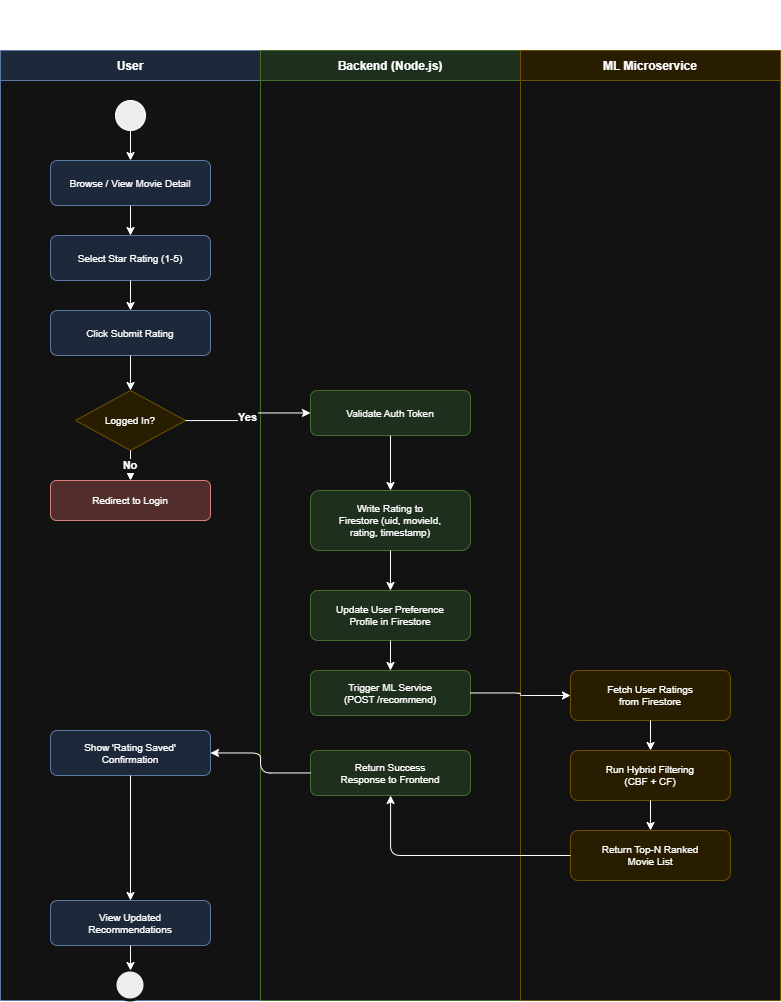

The diagram above was exported from draw.io. Its source (the exported page's mxGraphModel, read from the mxfile embedded in the PNG):
<mxGraphModel dx="1373" dy="703" grid="1" gridSize="10" guides="1" tooltips="1" connect="1" arrows="1" fold="1" page="1" pageScale="1" pageWidth="850" pageHeight="1050" math="0" shadow="0">
  <root>
    <mxCell id="0" />
    <mxCell id="1" parent="0" />
    <mxCell id="title" parent="1" style="text;html=1;strokeColor=none;fillColor=none;align=center;fontSize=15;fontStyle=1;" value="Activity Diagram — Movie Rating &amp; Recommendation Trigger" vertex="1">
      <mxGeometry height="35" width="600" x="100" y="20" as="geometry" />
    </mxCell>
    <mxCell id="swim" parent="1" style="shape=pool;startSize=0;horizontal=1;childLayout=stackLayout;horizontalStack=1;resizeParent=1;resizeParent=0;collapsible=0;marginBottom=0;" value="" vertex="1">
      <mxGeometry height="950" width="780" x="30" y="70" as="geometry" />
    </mxCell>
    <mxCell id="sw_user" parent="swim" style="swimlane;startSize=30;fillColor=#dae8fc;strokeColor=#6c8ebf;fontStyle=1;fontSize=12;" value="User" vertex="1">
      <mxGeometry height="950" width="260" as="geometry" />
    </mxCell>
    <mxCell id="r_start" parent="sw_user" style="ellipse;whiteSpace=wrap;html=1;aspect=fixed;fillColor=#000000;" value="" vertex="1">
      <mxGeometry height="30" width="30" x="115" y="50" as="geometry" />
    </mxCell>
    <mxCell id="r_a1" parent="sw_user" style="rounded=1;whiteSpace=wrap;html=1;fillColor=#dae8fc;strokeColor=#6c8ebf;fontSize=10;" value="Browse / View Movie Detail" vertex="1">
      <mxGeometry height="45" width="160" x="50" y="110" as="geometry" />
    </mxCell>
    <mxCell id="r_a2" parent="sw_user" style="rounded=1;whiteSpace=wrap;html=1;fillColor=#dae8fc;strokeColor=#6c8ebf;fontSize=10;" value="Select Star Rating (1-5)" vertex="1">
      <mxGeometry height="45" width="160" x="50" y="185" as="geometry" />
    </mxCell>
    <mxCell id="r_a3" parent="sw_user" style="rounded=1;whiteSpace=wrap;html=1;fillColor=#dae8fc;strokeColor=#6c8ebf;fontSize=10;" value="Click Submit Rating" vertex="1">
      <mxGeometry height="45" width="160" x="50" y="260" as="geometry" />
    </mxCell>
    <mxCell id="r_d1" parent="sw_user" style="rhombus;whiteSpace=wrap;html=1;fillColor=#fff2cc;strokeColor=#d6b656;fontSize=10;" value="Logged In?" vertex="1">
      <mxGeometry height="60" width="110" x="75" y="340" as="geometry" />
    </mxCell>
    <mxCell id="r_a_login" parent="sw_user" style="rounded=1;whiteSpace=wrap;html=1;fillColor=#f8cecc;strokeColor=#b85450;fontSize=10;" value="Redirect to Login" vertex="1">
      <mxGeometry height="40" width="160" x="50" y="430" as="geometry" />
    </mxCell>
    <mxCell id="r_view_conf" parent="sw_user" style="rounded=1;whiteSpace=wrap;html=1;fillColor=#dae8fc;strokeColor=#6c8ebf;fontSize=10;" value="Show 'Rating Saved'&#10;Confirmation" vertex="1">
      <mxGeometry height="45" width="160" x="50" y="680" as="geometry" />
    </mxCell>
    <mxCell id="r_view_recs" parent="sw_user" style="rounded=1;whiteSpace=wrap;html=1;fillColor=#dae8fc;strokeColor=#6c8ebf;fontSize=10;" value="View Updated&#10;Recommendations" vertex="1">
      <mxGeometry height="45" width="160" x="50" y="850" as="geometry" />
    </mxCell>
    <mxCell id="r_end" parent="sw_user" style="ellipse;whiteSpace=wrap;html=1;aspect=fixed;fillColor=#000000;strokeColor=#ffffff;strokeWidth=3;" value="" vertex="1">
      <mxGeometry height="30" width="30" x="115" y="920" as="geometry" />
    </mxCell>
    <mxCell id="re1" edge="1" parent="sw_user" source="r_start" style="edgeStyle=orthogonalEdgeStyle;" target="r_a1" value="">
      <mxGeometry relative="1" as="geometry" />
    </mxCell>
    <mxCell id="re2" edge="1" parent="sw_user" source="r_a1" style="edgeStyle=orthogonalEdgeStyle;" target="r_a2" value="">
      <mxGeometry relative="1" as="geometry" />
    </mxCell>
    <mxCell id="re3" edge="1" parent="sw_user" source="r_a2" style="edgeStyle=orthogonalEdgeStyle;" target="r_a3" value="">
      <mxGeometry relative="1" as="geometry" />
    </mxCell>
    <mxCell id="re4" edge="1" parent="sw_user" source="r_a3" style="edgeStyle=orthogonalEdgeStyle;" target="r_d1" value="">
      <mxGeometry relative="1" as="geometry" />
    </mxCell>
    <mxCell id="re5" edge="1" parent="sw_user" source="r_d1" style="edgeStyle=orthogonalEdgeStyle;fontStyle=1;" target="r_a_login" value="No">
      <mxGeometry relative="1" as="geometry" />
    </mxCell>
    <mxCell id="re8" edge="1" parent="sw_user" source="r_view_conf" style="edgeStyle=orthogonalEdgeStyle;" target="r_view_recs" value="">
      <mxGeometry relative="1" as="geometry" />
    </mxCell>
    <mxCell id="re9" edge="1" parent="sw_user" source="r_view_recs" style="edgeStyle=orthogonalEdgeStyle;" target="r_end" value="">
      <mxGeometry relative="1" as="geometry" />
    </mxCell>
    <mxCell id="sw_be" parent="swim" style="swimlane;startSize=30;fillColor=#d5e8d4;strokeColor=#82b366;fontStyle=1;fontSize=12;" value="Backend (Node.js)" vertex="1">
      <mxGeometry height="950" width="260" x="260" as="geometry" />
    </mxCell>
    <mxCell id="r_b1" parent="sw_be" style="rounded=1;whiteSpace=wrap;html=1;fillColor=#d5e8d4;strokeColor=#82b366;fontSize=10;" value="Validate Auth Token" vertex="1">
      <mxGeometry height="45" width="160" x="50" y="340" as="geometry" />
    </mxCell>
    <mxCell id="r_b2" parent="sw_be" style="rounded=1;whiteSpace=wrap;html=1;fillColor=#d5e8d4;strokeColor=#82b366;fontSize=10;" value="Write Rating to&#10;Firestore (uid, movieId,&#10;rating, timestamp)" vertex="1">
      <mxGeometry height="60" width="160" x="50" y="440" as="geometry" />
    </mxCell>
    <mxCell id="r_b3" parent="sw_be" style="rounded=1;whiteSpace=wrap;html=1;fillColor=#d5e8d4;strokeColor=#82b366;fontSize=10;" value="Update User Preference&#10;Profile in Firestore" vertex="1">
      <mxGeometry height="50" width="160" x="50" y="540" as="geometry" />
    </mxCell>
    <mxCell id="r_b4" parent="sw_be" style="rounded=1;whiteSpace=wrap;html=1;fillColor=#d5e8d4;strokeColor=#82b366;fontSize=10;" value="Trigger ML Service&#10;(POST /recommend)" vertex="1">
      <mxGeometry height="45" width="160" x="50" y="620" as="geometry" />
    </mxCell>
    <mxCell id="r_b5" parent="sw_be" style="rounded=1;whiteSpace=wrap;html=1;fillColor=#d5e8d4;strokeColor=#82b366;fontSize=10;" value="Return Success&#10;Response to Frontend" vertex="1">
      <mxGeometry height="45" width="160" x="50" y="700" as="geometry" />
    </mxCell>
    <mxCell id="sw_ml" parent="swim" style="swimlane;startSize=30;fillColor=#fff2cc;strokeColor=#d6b656;fontStyle=1;fontSize=12;" value="ML Microservice" vertex="1">
      <mxGeometry height="950" width="260" x="520" as="geometry" />
    </mxCell>
    <mxCell id="r_m1" parent="sw_ml" style="rounded=1;whiteSpace=wrap;html=1;fillColor=#fff2cc;strokeColor=#d6b656;fontSize=10;" value="Fetch User Ratings&#10;from Firestore" vertex="1">
      <mxGeometry height="50" width="160" x="50" y="620" as="geometry" />
    </mxCell>
    <mxCell id="r_m2" parent="sw_ml" style="rounded=1;whiteSpace=wrap;html=1;fillColor=#fff2cc;strokeColor=#d6b656;fontSize=10;" value="Run Hybrid Filtering&#10;(CBF + CF)" vertex="1">
      <mxGeometry height="50" width="160" x="50" y="700" as="geometry" />
    </mxCell>
    <mxCell id="r_m3" parent="sw_ml" style="rounded=1;whiteSpace=wrap;html=1;fillColor=#fff2cc;strokeColor=#d6b656;fontSize=10;" value="Return Top-N Ranked&#10;Movie List" vertex="1">
      <mxGeometry height="50" width="160" x="50" y="780" as="geometry" />
    </mxCell>
    <mxCell id="re6" edge="1" parent="swim" source="r_d1" style="edgeStyle=orthogonalEdgeStyle;fontStyle=1;" target="r_b1" value="Yes">
      <mxGeometry relative="1" as="geometry" />
    </mxCell>
    <mxCell id="re7" edge="1" parent="swim" source="r_b1" style="edgeStyle=orthogonalEdgeStyle;" target="r_b2" value="">
      <mxGeometry relative="1" as="geometry" />
    </mxCell>
    <mxCell id="rebb" edge="1" parent="swim" source="r_b2" style="edgeStyle=orthogonalEdgeStyle;" target="r_b3" value="">
      <mxGeometry relative="1" as="geometry" />
    </mxCell>
    <mxCell id="rebb2" edge="1" parent="swim" source="r_b3" style="edgeStyle=orthogonalEdgeStyle;" target="r_b4" value="">
      <mxGeometry relative="1" as="geometry" />
    </mxCell>
    <mxCell id="rebb3" edge="1" parent="swim" source="r_b4" style="edgeStyle=orthogonalEdgeStyle;" target="r_m1" value="">
      <mxGeometry relative="1" as="geometry" />
    </mxCell>
    <mxCell id="rebb4" edge="1" parent="swim" source="r_m1" style="edgeStyle=orthogonalEdgeStyle;" target="r_m2" value="">
      <mxGeometry relative="1" as="geometry" />
    </mxCell>
    <mxCell id="rebb5" edge="1" parent="swim" source="r_m2" style="edgeStyle=orthogonalEdgeStyle;" target="r_m3" value="">
      <mxGeometry relative="1" as="geometry" />
    </mxCell>
    <mxCell id="rebb6" edge="1" parent="swim" source="r_m3" style="edgeStyle=orthogonalEdgeStyle;" target="r_b5" value="">
      <mxGeometry relative="1" as="geometry" />
    </mxCell>
    <mxCell id="rebb7" edge="1" parent="swim" source="r_b5" style="edgeStyle=orthogonalEdgeStyle;" target="r_view_conf" value="">
      <mxGeometry relative="1" as="geometry" />
    </mxCell>
  </root>
</mxGraphModel>